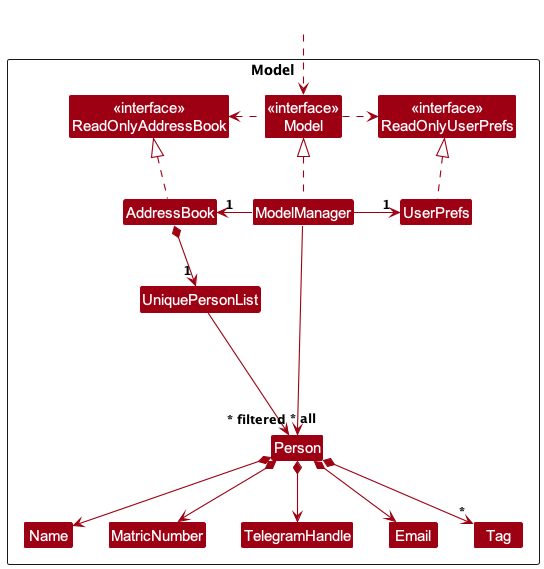

The diagram above was rendered by PlantUML. Its source (embedded in the PNG):
@startuml
!include style.puml
skinparam arrowThickness 1.1
skinparam arrowColor MODEL_COLOR
skinparam classBackgroundColor MODEL_COLOR

Package Model as ModelPackage <<Rectangle>>{
Class "<<interface>>\nReadOnlyAddressBook" as ReadOnlyAddressBook
Class "<<interface>>\nReadOnlyUserPrefs" as ReadOnlyUserPrefs
Class "<<interface>>\nModel" as Model
Class AddressBook
Class ModelManager
Class UserPrefs

Class UniquePersonList
Class Person
Class TelegramHandle
Class Email
Class Name
Class MatricNumber
Class Tag

Class I #FFFFFF
}

Class HiddenOutside #FFFFFF
HiddenOutside ..> Model

AddressBook .up.|> ReadOnlyAddressBook

ModelManager .up.|> Model
Model .right.> ReadOnlyUserPrefs
Model .left.> ReadOnlyAddressBook
ModelManager -left-> "1" AddressBook
ModelManager -right-> "1" UserPrefs
UserPrefs .up.|> ReadOnlyUserPrefs

AddressBook *--> "1" UniquePersonList
UniquePersonList --> "~* all" Person
Person *--> Name
Person *--> MatricNumber
Person *--> Email
Person *--> TelegramHandle
Person *--> "*" Tag

Person -[hidden]up--> I
UniquePersonList -[hidden]right-> I

Name -[hidden]right-> MatricNumber
MatricNumber -[hidden]right-> TelegramHandle
TelegramHandle -[hidden]right-> Email

ModelManager --> "~* filtered" Person
@enduml